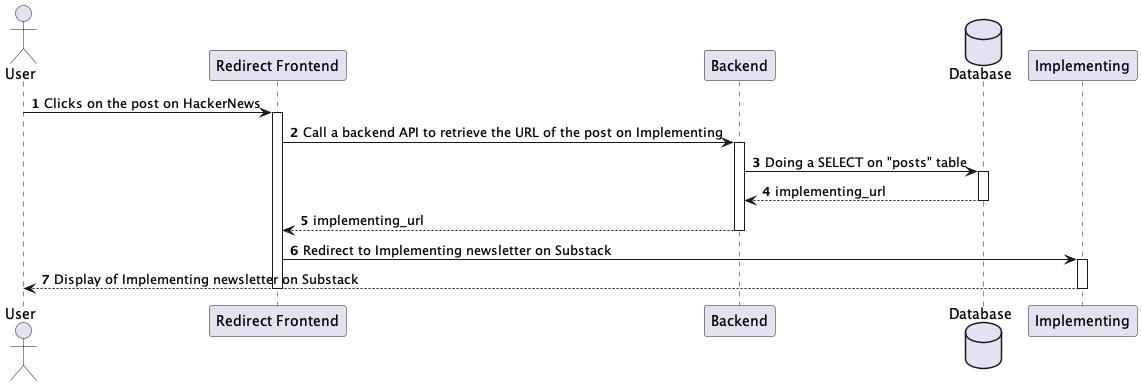

The diagram above was rendered by PlantUML. Its source (embedded in the PNG):
@startuml
actor User as User
participant "Redirect Frontend"
participant Backend
database Database
participant Implementing

autonumber

User -> "Redirect Frontend": Clicks on the post on HackerNews
activate "Redirect Frontend"
"Redirect Frontend" -> Backend: Call a backend API to retrieve the URL of the post on Implementing
activate Backend
Backend -> Database: Doing a SELECT on "posts" table
activate Database
Database --> Backend: implementing_url
deactivate Database
Backend --> "Redirect Frontend": implementing_url
deactivate Backend
"Redirect Frontend" -> Implementing: Redirect to Implementing newsletter on Substack
activate Implementing
Implementing --> User: Display of Implementing newsletter on Substack
deactivate Implementing
deactivate "Redirect Frontend"
@enduml